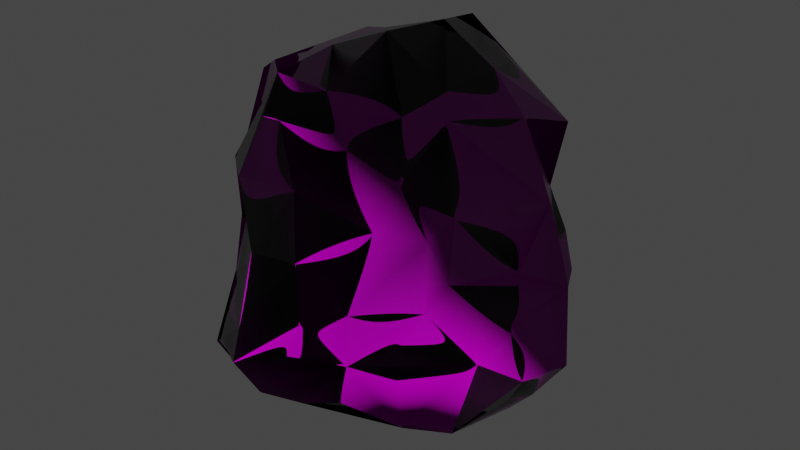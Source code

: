 # Source: GraphiteRock1_unity.blend  (saved by Blender 2.92.15; exported with 4.5.12 LTS)
import bpy
from mathutils import Matrix  # noqa: F401  (used for matrix-valued properties, if any)

bpy.ops.wm.read_factory_settings(use_empty=True)
scene = bpy.context.scene
scene.name = 'Scene'

# ---- collections
col_collection = bpy.data.collections.new('Collection'); scene.collection.children.link(col_collection)

# ---- images (referenced by path relative to the original .blend; pixels are not part of the script)
import os
ASSET_DIR = os.environ.get("B2B_ASSET_DIR", "")  # directory of the original .blend (textures are referenced by path, not embedded)
HERE = os.path.dirname(os.path.abspath(__file__))  # packed textures are extracted next to this script under _unpacked/

def load_image(name, relpath, width, height, colorspace="sRGB"):
    """Load a texture the original file referenced (path relative to the .blend, or extracted next to this script)."""
    p = next((c for c in (os.path.join(HERE, relpath), os.path.join(ASSET_DIR, relpath)) if relpath and os.path.exists(c)), "")
    if p:
        img = bpy.data.images.load(p, check_existing=True)
        img.name = name
    else:  # same state as the original file: an image datablock whose file is absent (Cycles renders it pink)
        img = bpy.data.images.new(name, width, height)
        img.source = "FILE"
        img.filepath = "//" + (relpath or name)
    img.colorspace_settings.name = colorspace
    return img
img_graphiterock_spec = load_image('GraphiteRock_Spec', 'PaintTextures/Lab/Rock/GraphiteRock_Spec.png', 1024, 1024, 'sRGB')
img_graphiterock_diff = load_image('GraphiteRock_Diff', 'PaintTextures/Lab/Rock/GraphiteRock_Diff.png', 1024, 1024, 'sRGB')
img_graphiterock_normal = load_image('GraphiteRock_Normal', 'PaintTextures/Lab/Rock/GraphiteRock_Normal.png', 1024, 1024, 'Linear CIE-XYZ D65')

# ---- materials (node trees are filled in below, after node groups)
mat_graphite = bpy.data.materials.new('Graphite')
mat_graphite.alpha_threshold = 0.0
mat_graphite.line_color = (0.0, 0.0, 0.0, 1.0)

# ---- material node trees
mat_graphite.use_nodes = True; mat_graphite.node_tree.nodes.clear()
_N = mat_graphite.node_tree.nodes; _L = mat_graphite.node_tree.links
n0 = _N.new('ShaderNodeOutputMaterial'); n0.name = 'Material Output'; n0.location = (300, 300)
n1 = _N.new('ShaderNodeTexCoord'); n1.name = 'Texture Coordinate'; n1.location = (-1593, 162)
n2 = _N.new('ShaderNodeTexNoise'); n2.name = 'Noise Texture'; n2.location = (-1053, 436)
n2.inputs[2].default_value = 0.8
n2.inputs[3].default_value = 2.5
n2.inputs[8].default_value = 7.7
n3 = _N.new('ShaderNodeTexNoise'); n3.name = 'Noise Texture.001'; n3.location = (-1043, 201)
n3.inputs[2].default_value = 8.0
n3.inputs[3].default_value = 4.0
n4 = _N.new('ShaderNodeMapping'); n4.name = 'Mapping'; n4.location = (-1383, 179)
n4.width = 240
n5 = _N.new('ShaderNodeTexVoronoi'); n5.name = 'Voronoi Texture'; n5.location = (-1035, -47)
n5.inputs[2].default_value = 40.4
n6 = _N.new('ShaderNodeValToRGB'); n6.name = 'ColorRamp.001'; n6.location = (-586, 593)
while len(n6.color_ramp.elements) > 1: n6.color_ramp.elements.remove(n6.color_ramp.elements[-1])
n6.color_ramp.elements[0].position = 0.1268; n6.color_ramp.elements[0].color = (0.1768, 0.1046, 0.05626, 1.0)
_e = n6.color_ramp.elements.new(0.2138); _e.color = (0.1601, 0.1193, 0.09154, 1.0)
_e = n6.color_ramp.elements.new(0.4565); _e.color = (0.007449, 0.007449, 0.007449, 1.0)
_e = n6.color_ramp.elements.new(1.0); _e.color = (0.03979, 0.03979, 0.03979, 1.0)
n7 = _N.new('ShaderNodeValToRGB'); n7.name = 'ColorRamp.002'; n7.location = (-626, 343)
while len(n7.color_ramp.elements) > 1: n7.color_ramp.elements.remove(n7.color_ramp.elements[-1])
n7.color_ramp.elements[0].position = 0.2717; n7.color_ramp.elements[0].color = (0.05298, 0.05298, 0.05298, 1.0)
_e = n7.color_ramp.elements.new(0.5978); _e.color = (0.7734, 0.7734, 0.7734, 1.0)
n8 = _N.new('ShaderNodeMix'); n8.name = 'Mix'; n8.location = (-854, 326)
n8.data_type = 'RGBA'
n8.inputs[0].default_value = 0.2333
n9 = _N.new('ShaderNodeValToRGB'); n9.name = 'ColorRamp'; n9.location = (-630, 104)
while len(n9.color_ramp.elements) > 1: n9.color_ramp.elements.remove(n9.color_ramp.elements[-1])
n9.color_ramp.elements[0].position = 0.03261; n9.color_ramp.elements[0].color = (1.0, 1.0, 1.0, 1.0)
_e = n9.color_ramp.elements.new(0.07609); _e.color = (0.0, 0.0, 0.0, 1.0)
n10 = _N.new('ShaderNodeMix'); n10.name = 'Mix.001'; n10.location = (-254, 444)
n10.data_type = 'RGBA'
n10.inputs[7].default_value = (1.0, 1.0, 1.0, 1.0)
n11 = _N.new('ShaderNodeBump'); n11.name = 'Bump'; n11.location = (-590, -137)
n11.inputs[0].default_value = 0.35
n11.inputs[1].default_value = 1.0
n11.inputs[2].default_value = 1.0
n12 = _N.new('ShaderNodeTexImage'); n12.name = 'Image Texture.002'; n12.location = (-321, 118)
n12.image = img_graphiterock_spec
n13 = _N.new('ShaderNodeTexImage'); n13.name = 'Image Texture'; n13.location = (-308, 408)
n13.image = img_graphiterock_diff
n14 = _N.new('ShaderNodeTexImage'); n14.name = 'Image Texture.001'; n14.location = (-674, -373)
n14.image = img_graphiterock_normal
n15 = _N.new('ShaderNodeNormalMap'); n15.name = 'Normal Map'; n15.location = (-376, -312)
n15.inputs[0].default_value = 0.5
n16 = _N.new('ShaderNodeBsdfPrincipled'); n16.name = 'Principled BSDF'; n16.location = (10, 300)
n16.distribution = 'GGX'
n16.subsurface_method = 'BURLEY'
n16.inputs[2].default_value = 0.2345
n16.inputs[3].default_value = 1.45
n16.inputs[27].default_value = (0.0, 0.0, 0.0, 1.0)
n16.inputs[28].default_value = 1.0
_L.new(n4.outputs[0], n2.inputs[0])
_L.new(n1.outputs[0], n4.inputs[0])
_L.new(n4.outputs[0], n3.inputs[0])
_L.new(n2.outputs[0], n8.inputs[6])
_L.new(n3.outputs[0], n8.inputs[7])
_L.new(n8.outputs[2], n11.inputs[3])
_L.new(n4.outputs[0], n5.inputs[0])
_L.new(n5.outputs[0], n9.inputs[0])
_L.new(n8.outputs[2], n6.inputs[0])
_L.new(n6.outputs[0], n10.inputs[6])
_L.new(n8.outputs[2], n7.inputs[0])
_L.new(n9.outputs[0], n10.inputs[0])
_L.new(n12.outputs[0], n16.inputs[13])
_L.new(n13.outputs[0], n16.inputs[0])
_L.new(n14.outputs[0], n15.inputs[1])
_L.new(n15.outputs[0], n16.inputs[5])
_L.new(n16.outputs[0], n0.inputs[0])
n0.is_active_output = True

# ---- world
world_world = bpy.data.worlds.new('World'); scene.world = world_world
world_world.use_nodes = True; world_world.node_tree.nodes.clear()
_N = world_world.node_tree.nodes; _L = world_world.node_tree.links
n0 = _N.new('ShaderNodeOutputWorld'); n0.name = 'World Output'; n0.location = (300, 300)
n1 = _N.new('ShaderNodeBackground'); n1.name = 'Background'; n1.location = (10, 300)
n1.inputs[0].default_value = (0.05088, 0.05088, 0.05088, 1.0)
_L.new(n1.outputs[0], n0.inputs[0])
n0.is_active_output = True
world_world.color = (0.05088, 0.05088, 0.05088)
world_world.use_sun_shadow = False
world_world.sun_shadow_jitter_overblur = 0.0

# ---- meshes
me_cube = bpy.data.meshes.new('Cube')
me_cube.from_pydata([(-0.09122, -0.02207, -0.03843), (-0.09304, -0.007815, -0.02021), (-0.04333, -0.09756, -0.04806), (-0.04115, -0.09299, -0.03394), (-0.0199, -0.1109, -0.04591), (-0.01379, -0.1099, -0.02188), (-0.04477, -0.0732, -0.08207), (-0.05021, -0.03094, -0.09001), (-0.008911, -0.07374, -0.08737), (-0.0188, -0.01997, -0.1073), (-0.05658, -0.0903, -0.05833), (-0.05248, -0.07602, -0.01733), (-0.07898, -0.04074, -0.04065), (-0.06394, -0.04823, -0.02191), (-0.01932, -0.09426, -0.07349), (-0.03713, -0.08896, -0.006423), (-0.08927, -0.01696, 0.0257), (-0.08881, -0.0207, 0.05095), (-0.0004712, -0.1105, 0.02498), (-0.006986, -0.1094, 0.06241), (-0.003936, -0.09474, 0.08846), (-0.04382, -0.07675, 0.01882), (-0.05315, -0.06989, 0.03695), (-0.0487, -0.06511, 0.0152), (-0.07815, -0.02352, 0.07666), (-0.03202, -0.08333, 0.02585), (-0.03544, -0.08576, 0.0568), (-0.04114, -0.05241, 0.08867), (-0.05371, -0.03812, 0.09029), (-0.004344, -0.08363, 0.1067), (-0.01942, -0.03058, 0.1035), (-0.08928, 0.0002444, -0.04832), (-0.09547, 0.001613, -0.01752), (-0.05887, -0.009921, -0.09363), (-0.01102, -0.001127, -0.1076), (0.001288, 0.03545, -0.0816), (-0.07277, 0.01487, -0.07517), (-0.08483, 0.03106, -0.01811), (-0.07193, 0.04381, -0.04915), (-0.07034, 0.05288, -0.03299), (-0.02805, 0.02181, -0.06804), (-0.03891, 0.04075, -0.05015), (-0.02467, 0.05807, -0.02668), (-0.04371, 0.07992, -0.01014), (2.927e-05, 0.07544, -0.04112), (-0.02315, 0.07907, -0.008595), (-0.08769, -0.00627, 0.02412), (-0.08309, -0.006686, 0.04876), (-0.07754, 0.02177, 0.02495), (-0.07096, 0.004705, 0.07963), (-0.06436, 0.05422, 0.02548), (-0.05473, 0.05442, 0.06594), (-0.00452, 0.07452, 0.08366), (-0.05392, 0.0354, 0.09077), (-0.05205, 0.04003, 0.08853), (-0.01959, 0.01055, 0.1028), (0.003354, 0.0614, 0.09774), (-0.04546, 0.07715, 0.02532), (-0.04218, 0.07399, 0.04864), (-0.02423, 0.09297, 0.01547), (-0.004975, 0.08711, 0.07033), (0.00445, -0.09476, -0.04002), (0.01377, -0.09536, -0.01765), (0.007919, -0.06085, -0.08659), (0.02442, -0.02786, -0.1149), (0.05229, -0.01822, -0.1108), (0.01967, -0.06803, -0.05389), (0.0283, -0.0758, -0.0159), (0.03651, -0.04742, -0.0663), (0.04289, -0.05174, -0.03873), (0.05586, -0.04821, -0.01683), (0.07398, -0.02656, -0.05064), (0.06356, -0.03939, -0.000914), (0.08325, -0.01022, -0.0778), (0.09758, -0.01982, -0.05432), (0.08612, -0.01536, -0.03207), (0.02235, -0.1041, 0.02402), (0.02616, -0.1067, 0.06399), (0.006138, -0.09405, 0.0886), (0.04621, -0.07612, 0.03682), (0.03802, -0.08382, 0.07927), (0.0417, -0.04949, 0.08585), (0.06459, -0.05807, 0.03118), (0.05389, -0.06546, 0.0598), (0.06421, -0.03654, 0.03498), (0.05339, -0.03051, 0.08074), (0.02155, -0.0787, 0.1025), (0.01886, -0.03372, 0.1189), (0.04789, -0.02239, 0.0923), (0.03354, 0.01959, -0.09043), (0.01011, 0.03336, -0.08272), (0.07299, 0.007347, -0.09776), (0.05698, 0.0419, -0.08559), (0.02144, 0.07378, -0.06894), (0.03527, 0.06361, -0.01458), (0.07874, 0.02527, -0.07052), (0.0792, 0.000217, -0.005569), (0.05452, 0.05599, -0.07654), (0.06749, 0.0524, -0.01071), (0.01559, 0.07973, -0.0373), (0.0105, 0.08036, 0.009539), (0.08885, 0.004549, -0.07989), (0.109, 0.003708, -0.05153), (0.09367, 0.02576, -0.02017), (0.0858, 0.03354, -0.04326), (0.09085, 0.03304, -0.01327), (0.04021, 0.07169, 0.005824), (0.02237, 0.06629, 0.07915), (0.08046, 0.02429, 0.02512), (0.06803, 0.01479, 0.07246), (0.06226, 0.05232, 0.02008), (0.06951, 0.05412, 0.05894), (0.02498, 0.003124, 0.1175), (0.005676, 0.0535, 0.1056), (0.05259, 0.008538, 0.09645), (0.04303, 0.03813, 0.09044), (0.02613, 0.08218, 0.01871), (0.02287, 0.08006, 0.05805), (0.04351, 0.07668, 0.02017), (0.04301, 0.07395, 0.04913), (0.08556, 0.02577, 0.007143), (0.0837, 0.03548, 0.007291)], [], [(2, 4, 5, 3), (6, 7, 9, 8), (10, 11, 13, 12), (0, 12, 13, 1), (2, 3, 11, 10), (2, 10, 14, 4), (5, 15, 11, 3), (6, 10, 12, 7), (6, 8, 14, 10), (21, 22, 24, 23), (21, 25, 26, 22), (29, 30, 28, 27), (16, 23, 24, 17), (18, 19, 26, 25), (22, 27, 28, 24), (22, 26, 29, 27), (19, 20, 29, 26), (36, 37, 39, 38), (39, 42, 41, 38), (36, 38, 41, 40), (32, 37, 36, 31), (41, 42, 45, 44), (39, 43, 45, 42), (34, 40, 41, 35), (36, 40, 34, 33), (48, 49, 51, 50), (55, 56, 54, 53), (58, 60, 59, 57), (47, 49, 48, 46), (50, 51, 58, 57), (52, 60, 58, 51), (49, 53, 54, 51), (54, 56, 52, 51), (71, 72, 70, 69), (66, 69, 70, 67), (66, 68, 71, 69), (71, 74, 75, 72), (66, 67, 62, 61), (64, 68, 66, 63), (64, 65, 71, 68), (65, 73, 74, 71), (84, 85, 83, 82), (79, 82, 83, 80), (83, 85, 81, 80), (79, 80, 77, 76), (81, 87, 86, 80), (81, 85, 88, 87), (80, 86, 78, 77), (89, 90, 92, 91), (94, 98, 97, 93), (104, 105, 103, 102), (98, 105, 104, 97), (95, 97, 104, 102), (99, 100, 94, 93), (92, 97, 95, 91), (93, 97, 92, 90), (95, 102, 101, 91), (110, 111, 109, 108), (114, 115, 113, 112), (117, 119, 118, 116), (120, 121, 110, 108), (118, 119, 111, 110), (106, 116, 118, 110), (111, 119, 117, 107), (111, 115, 114, 109), (113, 115, 111, 107), (4, 61, 62, 5), (8, 9, 64, 63), (8, 63, 66, 14), (4, 14, 66, 61), (18, 76, 77, 19), (86, 87, 30, 29), (19, 77, 78, 20), (78, 86, 29, 20), (34, 35, 90, 89), (45, 100, 99, 44), (41, 93, 90, 35), (41, 44, 99, 93), (112, 113, 56, 55), (60, 117, 116, 59), (56, 113, 107, 52), (107, 117, 60, 52), (7, 33, 34, 9), (0, 1, 32, 31), (7, 12, 36, 33), (0, 31, 36, 12), (64, 89, 91, 65), (102, 103, 75, 74), (101, 102, 74, 73), (65, 91, 101, 73), (75, 103, 96, 72), (16, 17, 47, 46), (30, 55, 53, 28), (24, 28, 53, 49), (24, 49, 47, 17), (108, 109, 85, 84), (88, 114, 112, 87), (109, 114, 88, 85), (11, 21, 23, 13), (11, 15, 25, 21), (5, 18, 25, 15), (1, 13, 23, 16), (37, 48, 50, 39), (57, 59, 45, 43), (39, 50, 57, 43), (46, 48, 37, 32), (72, 84, 82, 70), (67, 70, 82, 79), (67, 79, 76, 62), (106, 110, 98, 94), (105, 121, 120, 103), (100, 116, 106, 94), (96, 103, 120, 108), (110, 121, 105, 98), (1, 16, 46, 32), (96, 108, 84, 72), (5, 62, 76, 18), (59, 116, 100, 45), (9, 34, 89, 64), (87, 112, 55, 30)])
me_cube.polygons.foreach_set('use_smooth', [True] * 120)
_uv = me_cube.uv_layers.new(name='UVMap')
_uv.uv.foreach_set('vector', [0.6249, 0.5033, 0.6757, 0.5281, 0.6668, 0.5811, 0.6114, 0.5327, 0.8076, 0.3127, 0.7422, 0.2476, 0.7801, 0.1763, 0.8696, 0.2651, 0.6024, 0.4711, 0.5587, 0.5545, 0.5024, 0.5316, 0.4826, 0.4809, 0.4353, 0.4727, 0.4826, 0.4809, 0.5024, 0.5316, 0.3985, 0.5056, 0.6249, 0.5033, 0.6114, 0.5327, 0.5587, 0.5545, 0.6024, 0.4711, 0.8456, 0.3808, 0.8122, 0.3759, 0.8799, 0.3222, 0.9037, 0.3748, 0.6668, 0.5811, 0.5926, 0.5906, 0.5587, 0.5545, 0.6114, 0.5327, 0.8076, 0.3127, 0.8122, 0.3759, 0.7108, 0.345, 0.7422, 0.2476, 0.8076, 0.3127, 0.8696, 0.2651, 0.8799, 0.3222, 0.8122, 0.3759, 0.5481, 0.6341, 0.5131, 0.6623, 0.3808, 0.715, 0.5254, 0.6211, 0.5481, 0.6341, 0.5696, 0.6586, 0.549, 0.7187, 0.5131, 0.6623, 0.8657, 0.4711, 0.8209, 0.5819, 0.7434, 0.5574, 0.7708, 0.5294, 0.3885, 0.6026, 0.5254, 0.6211, 0.3808, 0.715, 0.3788, 0.6544, 0.6552, 0.686, 0.6206, 0.7561, 0.549, 0.7187, 0.5696, 0.6586, 0.5131, 0.6623, 0.4679, 0.7728, 0.4276, 0.7639, 0.3808, 0.715, 0.5131, 0.6623, 0.549, 0.7187, 0.5546, 0.8431, 0.4679, 0.7728, 0.6206, 0.7561, 0.5846, 0.8085, 0.5546, 0.8431, 0.549, 0.7187, 0.09682, 0.8731, 0.1146, 0.7497, 0.1715, 0.7796, 0.1533, 0.8152, 0.9184, 0.02862, 0.9972, 0.05832, 0.9665, 0.0948, 0.9086, 0.06076, 0.9091, 0.118, 0.9086, 0.06076, 0.9665, 0.0948, 0.9854, 0.1448, 0.04688, 0.7508, 0.1146, 0.7497, 0.09682, 0.8731, 0.05173, 0.8171, 0.7942, 0.9382, 0.731, 0.9101, 0.6806, 0.8813, 0.7425, 0.848, 0.9184, 0.02862, 0.9604, 0.002441, 0.9976, 0.01918, 0.9972, 0.05832, 0.348, 0.5115, 0.3739, 0.5978, 0.3739, 0.6453, 0.3156, 0.6066, 0.9091, 0.118, 0.9854, 0.1448, 0.9976, 0.2434, 0.9381, 0.1735, 0.09873, 0.6565, 0.06581, 0.5385, 0.1797, 0.5643, 0.1745, 0.6526, 0.8108, 0.6704, 0.8419, 0.7848, 0.728, 0.726, 0.7269, 0.7157, 0.2306, 0.5997, 0.2861, 0.5492, 0.2861, 0.6691, 0.2361, 0.6502, 0.03539, 0.6069, 0.06581, 0.5385, 0.09873, 0.6565, 0.03433, 0.6606, 0.1745, 0.6526, 0.1797, 0.5643, 0.2306, 0.5997, 0.2361, 0.6502, 0.2603, 0.521, 0.2861, 0.5492, 0.2306, 0.5997, 0.1797, 0.5643, 0.06581, 0.5385, 0.1404, 0.5115, 0.1514, 0.516, 0.1797, 0.5643, 0.728, 0.726, 0.8419, 0.7848, 0.8125, 0.8107, 0.7023, 0.7555, 0.1195, 0.4013, 0.1752, 0.3043, 0.1909, 0.3381, 0.1969, 0.3778, 0.2387, 0.4071, 0.1969, 0.3778, 0.1909, 0.3381, 0.2657, 0.34, 0.2387, 0.4071, 0.1801, 0.4273, 0.1195, 0.4013, 0.1969, 0.3778, 0.1195, 0.4013, 0.08784, 0.4162, 0.09714, 0.3629, 0.1752, 0.3043, 0.2387, 0.4071, 0.2657, 0.34, 0.3141, 0.3487, 0.3091, 0.3886, 0.1271, 0.5066, 0.1801, 0.4273, 0.2387, 0.4071, 0.2175, 0.4624, 0.1271, 0.5066, 0.09027, 0.5061, 0.1195, 0.4013, 0.1801, 0.4273, 0.6417, 0.3955, 0.6836, 0.4224, 0.6914, 0.4662, 0.6386, 0.4662, 0.1855, 0.2307, 0.202, 0.1295, 0.2619, 0.1941, 0.2265, 0.2522, 0.278, 0.2432, 0.2265, 0.2522, 0.2619, 0.1941, 0.3186, 0.1587, 0.2619, 0.1941, 0.202, 0.1295, 0.2504, 0.1255, 0.3186, 0.1587, 0.278, 0.2432, 0.3186, 0.1587, 0.3657, 0.1981, 0.3446, 0.2748, 0.2504, 0.1255, 0.25, 0.03763, 0.3305, 0.1006, 0.3186, 0.1587, 0.2504, 0.1255, 0.202, 0.1295, 0.1949, 0.09839, 0.25, 0.03763, 0.3186, 0.1587, 0.3305, 0.1006, 0.3656, 0.1306, 0.3657, 0.1981, 0.8205, 0.06947, 0.763, 0.08441, 0.8323, 0.01205, 0.9037, 0.03324, 0.4805, 0.2525, 0.5471, 0.2841, 0.4492, 0.3902, 0.3881, 0.3343, 0.5575, 0.3705, 0.5996, 0.3208, 0.6031, 0.3391, 0.6129, 0.4212, 0.5471, 0.2841, 0.5996, 0.3208, 0.5575, 0.3705, 0.4492, 0.3902, 0.5231, 0.416, 0.4492, 0.3902, 0.5575, 0.3705, 0.6129, 0.4212, 0.4086, 0.2675, 0.4522, 0.1754, 0.4805, 0.2525, 0.3881, 0.3343, 0.4559, 0.4145, 0.4492, 0.3902, 0.5231, 0.416, 0.4997, 0.4662, 0.7312, 0.02284, 0.8107, 0.002441, 0.8323, 0.01205, 0.763, 0.08441, 0.5231, 0.416, 0.6129, 0.4212, 0.5478, 0.4514, 0.4997, 0.4662, 0.002441, 0.2032, 0.01163, 0.1276, 0.09748, 0.1247, 0.0481, 0.22, 0.1317, 0.07275, 0.0765, 0.06125, 0.07876, 0.002441, 0.1715, 0.02005, 0.5267, 0.09945, 0.5549, 0.1398, 0.5208, 0.1928, 0.4861, 0.1748, 0.6205, 0.28, 0.6088, 0.2743, 0.5732, 0.2217, 0.6338, 0.2418, 0.5208, 0.1928, 0.5549, 0.1398, 0.6267, 0.1573, 0.5732, 0.2217, 0.504, 0.2174, 0.4861, 0.1748, 0.5208, 0.1928, 0.5732, 0.2217, 0.6267, 0.1573, 0.5549, 0.1398, 0.5267, 0.09945, 0.5621, 0.06478, 0.01163, 0.1276, 0.0765, 0.06125, 0.1317, 0.07275, 0.09748, 0.1247, 0.5763, 0.002441, 0.6338, 0.07607, 0.6267, 0.1573, 0.5621, 0.06478, 0.3557, 0.3986, 0.3091, 0.3886, 0.3141, 0.3487, 0.3605, 0.3527, 0.8696, 0.2651, 0.7801, 0.1763, 0.8641, 0.1286, 0.8818, 0.226, 0.2547, 0.4637, 0.2175, 0.4624, 0.2387, 0.4071, 0.3093, 0.4437, 0.3557, 0.3986, 0.3093, 0.4437, 0.2387, 0.4071, 0.3091, 0.3886, 0.6552, 0.686, 0.6757, 0.7007, 0.6592, 0.7846, 0.6206, 0.7561, 0.9136, 0.4873, 0.9105, 0.5843, 0.8209, 0.5819, 0.8657, 0.4711, 0.6206, 0.7561, 0.6592, 0.7846, 0.5967, 0.8165, 0.5846, 0.8085, 0.3656, 0.1306, 0.3305, 0.1006, 0.3604, 0.08224, 0.3739, 0.1263, 0.7689, 0.1381, 0.7452, 0.09298, 0.763, 0.08441, 0.8205, 0.06947, 0.3788, 0.1729, 0.4522, 0.1754, 0.4086, 0.2675, 0.3831, 0.2592, 0.6724, 0.164, 0.7312, 0.02284, 0.763, 0.08441, 0.7452, 0.09298, 0.7942, 0.9382, 0.7425, 0.848, 0.7273, 0.8304, 0.7942, 0.8156, 0.9136, 0.6649, 0.8543, 0.7687, 0.8419, 0.7848, 0.8108, 0.6704, 0.4891, 0.04423, 0.5267, 0.09945, 0.4861, 0.1748, 0.3913, 0.1226, 0.5566, 0.01162, 0.5763, 0.002441, 0.5621, 0.06478, 0.5162, 0.02452, 0.5621, 0.06478, 0.5267, 0.09945, 0.4891, 0.04423, 0.5162, 0.02452, 0.7422, 0.2476, 0.6994, 0.2228, 0.7689, 0.1381, 0.7801, 0.1763, 0.004769, 0.797, 0.03028, 0.757, 0.04688, 0.7508, 0.05173, 0.8171, 0.7422, 0.2476, 0.7108, 0.345, 0.6451, 0.2199, 0.6994, 0.2228, 0.6655, 0.3337, 0.6386, 0.288, 0.6451, 0.2199, 0.7108, 0.345, 0.8641, 0.1286, 0.8205, 0.06947, 0.9037, 0.03324, 0.9, 0.08432, 0.03413, 0.4013, 0.01515, 0.3166, 0.09714, 0.3629, 0.08784, 0.4162, 0.03349, 0.4477, 0.03413, 0.4013, 0.08784, 0.4162, 0.06787, 0.4501, 0.09027, 0.5061, 0.03075, 0.4739, 0.03349, 0.4477, 0.06787, 0.4501, 0.09714, 0.3629, 0.01515, 0.3166, 0.08299, 0.2963, 0.1752, 0.3043, 0.01153, 0.6578, 0.002441, 0.6033, 0.03539, 0.6069, 0.03433, 0.6606, 0.8209, 0.5819, 0.8108, 0.6704, 0.7269, 0.7157, 0.7434, 0.5574, 0.6806, 0.5828, 0.7434, 0.5574, 0.7269, 0.7157, 0.691, 0.6454, 0.003671, 0.547, 0.06581, 0.5385, 0.03539, 0.6069, 0.002441, 0.6033, 0.0481, 0.22, 0.09748, 0.1247, 0.202, 0.1295, 0.1855, 0.2307, 0.1949, 0.09839, 0.1317, 0.07275, 0.1715, 0.02005, 0.25, 0.03763, 0.09748, 0.1247, 0.1317, 0.07275, 0.1949, 0.09839, 0.202, 0.1295, 0.5587, 0.5545, 0.5481, 0.6341, 0.5254, 0.6211, 0.5024, 0.5316, 0.5587, 0.5545, 0.5926, 0.5906, 0.5696, 0.6586, 0.5481, 0.6341, 0.6668, 0.5811, 0.6552, 0.686, 0.5696, 0.6586, 0.5926, 0.5906, 0.3985, 0.5056, 0.5024, 0.5316, 0.5254, 0.6211, 0.3885, 0.6026, 0.1146, 0.7497, 0.09873, 0.6565, 0.1745, 0.6526, 0.1715, 0.7796, 0.2361, 0.6502, 0.2861, 0.6691, 0.2611, 0.7218, 0.2459, 0.7267, 0.1715, 0.7796, 0.1745, 0.6526, 0.2361, 0.6502, 0.2459, 0.7267, 0.03433, 0.6606, 0.09873, 0.6565, 0.1146, 0.7497, 0.04688, 0.7508, 0.1752, 0.3043, 0.1855, 0.2307, 0.2265, 0.2522, 0.1909, 0.3381, 0.2657, 0.34, 0.1909, 0.3381, 0.2265, 0.2522, 0.278, 0.2432, 0.2657, 0.34, 0.278, 0.2432, 0.3446, 0.2748, 0.3141, 0.3487, 0.504, 0.2174, 0.5732, 0.2217, 0.5471, 0.2841, 0.4805, 0.2525, 0.005739, 0.2968, 0.01529, 0.2503, 0.03333, 0.2577, 0.01515, 0.3166, 0.4522, 0.1754, 0.4861, 0.1748, 0.504, 0.2174, 0.4805, 0.2525, 0.08299, 0.2963, 0.01515, 0.3166, 0.03333, 0.2577, 0.0481, 0.22, 0.5732, 0.2217, 0.6088, 0.2743, 0.5996, 0.3208, 0.5471, 0.2841, 0.03028, 0.757, 0.01153, 0.6578, 0.03433, 0.6606, 0.04688, 0.7508, 0.08299, 0.2963, 0.0481, 0.22, 0.1855, 0.2307, 0.1752, 0.3043, 0.3605, 0.3527, 0.3141, 0.3487, 0.3446, 0.2748, 0.3739, 0.2656, 0.3913, 0.1226, 0.4861, 0.1748, 0.4522, 0.1754, 0.3788, 0.1729, 0.7801, 0.1763, 0.7689, 0.1381, 0.8205, 0.06947, 0.8641, 0.1286, 0.9105, 0.5843, 0.9136, 0.6649, 0.8108, 0.6704, 0.8209, 0.5819])
me_cube.materials.append(mat_graphite)
me_cube.use_remesh_preserve_volume = False
me_cube.use_remesh_preserve_attributes = False
me_cube.use_mirror_vertex_groups = False
me_cube.update()

# ---- objects
ob_graphiterock = bpy.data.objects.new('GraphiteRock', me_cube)

# ---- transforms, parenting, visibility, modifiers, constraints
ob_graphiterock.location = (0.0, 0.0, 0.0)
ob_graphiterock.lock_rotations_4d = False
ob_graphiterock.empty_display_type = 'ARROWS'
ob_graphiterock.lineart.crease_threshold = 0.0

# ---- collection membership
col_collection.objects.link(ob_graphiterock)

# ---- scene / render settings (as saved in the file)
scene.frame_start = 1; scene.frame_end = 250; scene.frame_set(1)
scene.render.engine = 'CYCLES'
scene.cycles.use_denoising = False
scene.cycles.samples = 128
scene.cycles.sampling_pattern = 'TABULATED_SOBOL'
scene.cycles.use_adaptive_sampling = False
scene.cycles.use_light_tree = False
scene.cycles.bake_type = 'DIFFUSE'
scene.view_settings.view_transform = 'Filmic'
bpy.context.view_layer.update()

# ---- added for rendering (the .blend has no active camera and no usable light): camera, sun
cam_auto = bpy.data.cameras.new('AutoCamera')
cam_auto.lens = 50.0
cam_auto.sensor_width = 36.0
cam_auto.clip_end = 1000.0
ob_auto_camera = bpy.data.objects.new('AutoCamera', cam_auto)
scene.collection.objects.link(ob_auto_camera)
ob_auto_camera.location = (0.350571, -0.421533, 0.277028)
ob_auto_camera.rotation_euler = (1.09748, -7.21219e-08, 0.694738)
scene.camera = ob_auto_camera
light_auto_sun = bpy.data.lights.new('AutoSun', 'SUN')
light_auto_sun.energy = 3.0
light_auto_sun.angle = 0.0523599
ob_auto_sun = bpy.data.objects.new('AutoSun', light_auto_sun)
scene.collection.objects.link(ob_auto_sun)
ob_auto_sun.rotation_euler = (0.872665, 0.174533, 0.523599)
bpy.context.view_layer.update()
